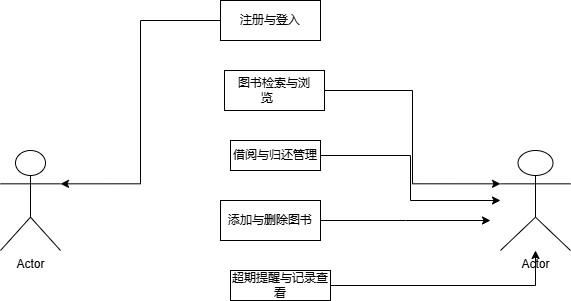

The diagram above was exported from draw.io. Its source (the exported page's mxGraphModel, read from the mxfile embedded in the PNG):
<mxGraphModel dx="706" dy="642" grid="1" gridSize="10" guides="1" tooltips="1" connect="1" arrows="1" fold="1" page="1" pageScale="1" pageWidth="827" pageHeight="1169" math="0" shadow="0">
  <root>
    <mxCell id="0" />
    <mxCell id="1" parent="0" />
    <mxCell id="dOnPPpRDH3a3P5_vcfAV-60" value="" style="edgeStyle=orthogonalEdgeStyle;rounded=0;orthogonalLoop=1;jettySize=auto;html=1;entryX=1;entryY=0.3333333333333333;entryDx=0;entryDy=0;entryPerimeter=0;" edge="1" parent="1" source="dOnPPpRDH3a3P5_vcfAV-50" target="dOnPPpRDH3a3P5_vcfAV-55">
      <mxGeometry relative="1" as="geometry">
        <mxPoint x="220" y="90" as="targetPoint" />
      </mxGeometry>
    </mxCell>
    <mxCell id="dOnPPpRDH3a3P5_vcfAV-50" value="注册与登入" style="rounded=0;whiteSpace=wrap;html=1;" vertex="1" parent="1">
      <mxGeometry x="310" y="60" width="100" height="40" as="geometry" />
    </mxCell>
    <mxCell id="dOnPPpRDH3a3P5_vcfAV-62" value="" style="edgeStyle=orthogonalEdgeStyle;rounded=0;orthogonalLoop=1;jettySize=auto;html=1;entryX=0;entryY=0.3333333333333333;entryDx=0;entryDy=0;entryPerimeter=0;" edge="1" parent="1" source="dOnPPpRDH3a3P5_vcfAV-51" target="dOnPPpRDH3a3P5_vcfAV-56">
      <mxGeometry relative="1" as="geometry">
        <mxPoint x="504" y="150" as="targetPoint" />
      </mxGeometry>
    </mxCell>
    <mxCell id="dOnPPpRDH3a3P5_vcfAV-51" value="图书检索与浏览&lt;span style=&quot;white-space: pre;&quot;&gt;&#09;&lt;/span&gt;" style="rounded=0;whiteSpace=wrap;html=1;" vertex="1" parent="1">
      <mxGeometry x="314" y="130" width="100" height="40" as="geometry" />
    </mxCell>
    <mxCell id="dOnPPpRDH3a3P5_vcfAV-65" value="" style="edgeStyle=orthogonalEdgeStyle;rounded=0;orthogonalLoop=1;jettySize=auto;html=1;" edge="1" parent="1" source="dOnPPpRDH3a3P5_vcfAV-52" target="dOnPPpRDH3a3P5_vcfAV-56">
      <mxGeometry relative="1" as="geometry">
        <mxPoint x="495" y="215" as="targetPoint" />
      </mxGeometry>
    </mxCell>
    <mxCell id="dOnPPpRDH3a3P5_vcfAV-52" value="借阅与归还管理" style="rounded=0;whiteSpace=wrap;html=1;" vertex="1" parent="1">
      <mxGeometry x="320" y="200" width="90" height="30" as="geometry" />
    </mxCell>
    <mxCell id="dOnPPpRDH3a3P5_vcfAV-67" value="" style="edgeStyle=orthogonalEdgeStyle;rounded=0;orthogonalLoop=1;jettySize=auto;html=1;" edge="1" parent="1" source="dOnPPpRDH3a3P5_vcfAV-53">
      <mxGeometry relative="1" as="geometry">
        <mxPoint x="580" y="280" as="targetPoint" />
      </mxGeometry>
    </mxCell>
    <mxCell id="dOnPPpRDH3a3P5_vcfAV-53" value="添加与删除图书" style="rounded=0;whiteSpace=wrap;html=1;" vertex="1" parent="1">
      <mxGeometry x="310" y="260" width="100" height="40" as="geometry" />
    </mxCell>
    <mxCell id="dOnPPpRDH3a3P5_vcfAV-69" value="" style="edgeStyle=orthogonalEdgeStyle;rounded=0;orthogonalLoop=1;jettySize=auto;html=1;" edge="1" parent="1" source="dOnPPpRDH3a3P5_vcfAV-54" target="dOnPPpRDH3a3P5_vcfAV-56">
      <mxGeometry relative="1" as="geometry">
        <mxPoint x="510" y="345" as="targetPoint" />
      </mxGeometry>
    </mxCell>
    <mxCell id="dOnPPpRDH3a3P5_vcfAV-54" value="超期提醒与记录查看" style="rounded=0;whiteSpace=wrap;html=1;" vertex="1" parent="1">
      <mxGeometry x="320" y="330" width="100" height="30" as="geometry" />
    </mxCell>
    <mxCell id="dOnPPpRDH3a3P5_vcfAV-55" value="Actor" style="shape=umlActor;verticalLabelPosition=bottom;verticalAlign=top;html=1;outlineConnect=0;" vertex="1" parent="1">
      <mxGeometry x="90" y="210" width="60" height="100" as="geometry" />
    </mxCell>
    <mxCell id="dOnPPpRDH3a3P5_vcfAV-56" value="Actor" style="shape=umlActor;verticalLabelPosition=bottom;verticalAlign=top;html=1;outlineConnect=0;" vertex="1" parent="1">
      <mxGeometry x="590" y="210" width="70" height="100" as="geometry" />
    </mxCell>
  </root>
</mxGraphModel>